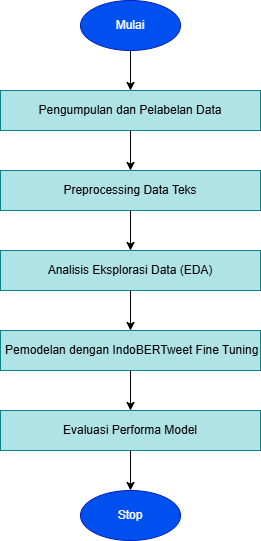

The diagram above was exported from draw.io. Its source (the exported page's mxGraphModel, read from the mxfile embedded in the PNG):
<mxGraphModel dx="1048" dy="556" grid="1" gridSize="10" guides="1" tooltips="1" connect="1" arrows="1" fold="1" page="1" pageScale="1" pageWidth="1100" pageHeight="850" math="0" shadow="0">
  <root>
    <mxCell id="0" />
    <mxCell id="1" parent="0" />
    <mxCell id="YEUUZONLwJYn8IlbowbK-1" parent="1" style="rounded=0;whiteSpace=wrap;html=1;fillColor=#b0e3e6;strokeColor=#0e8088;" value="Pengumpulan dan Pelabelan Data" vertex="1">
      <mxGeometry height="40" width="260" x="420" y="240" as="geometry" />
    </mxCell>
    <mxCell id="YEUUZONLwJYn8IlbowbK-2" parent="1" style="ellipse;whiteSpace=wrap;html=1;fillColor=#0050ef;fontColor=#ffffff;strokeColor=#001DBC;" value="Mulai" vertex="1">
      <mxGeometry height="50" width="100" x="500" y="150" as="geometry" />
    </mxCell>
    <mxCell id="YEUUZONLwJYn8IlbowbK-3" parent="1" style="rounded=0;whiteSpace=wrap;html=1;fillColor=#b0e3e6;strokeColor=#0e8088;" value="&amp;nbsp;Pemodelan dengan IndoBERTweet Fine Tuning" vertex="1">
      <mxGeometry height="40" width="260" x="420" y="480" as="geometry" />
    </mxCell>
    <mxCell id="YEUUZONLwJYn8IlbowbK-4" parent="1" style="rounded=0;whiteSpace=wrap;html=1;fillColor=#b0e3e6;strokeColor=#0e8088;" value="Evaluasi Performa Model" vertex="1">
      <mxGeometry height="40" width="260" x="420" y="560" as="geometry" />
    </mxCell>
    <mxCell id="YEUUZONLwJYn8IlbowbK-5" parent="1" style="rounded=0;whiteSpace=wrap;html=1;fillColor=#b0e3e6;strokeColor=#0e8088;" value="Preprocessing Data Teks" vertex="1">
      <mxGeometry height="40" width="260" x="420" y="320" as="geometry" />
    </mxCell>
    <mxCell id="YEUUZONLwJYn8IlbowbK-6" parent="1" style="rounded=0;whiteSpace=wrap;html=1;fillColor=#b0e3e6;strokeColor=#0e8088;" value="Analisis Eksplorasi Data (EDA)" vertex="1">
      <mxGeometry height="40" width="260" x="420" y="400" as="geometry" />
    </mxCell>
    <mxCell id="YEUUZONLwJYn8IlbowbK-7" parent="1" style="ellipse;whiteSpace=wrap;html=1;fillColor=#0050ef;fontColor=#ffffff;strokeColor=#001DBC;" value="Stop" vertex="1">
      <mxGeometry height="50" width="100" x="500" y="640" as="geometry" />
    </mxCell>
    <mxCell id="YEUUZONLwJYn8IlbowbK-8" edge="1" parent="1" source="YEUUZONLwJYn8IlbowbK-2" style="endArrow=classic;html=1;rounded=0;exitX=0.5;exitY=1;exitDx=0;exitDy=0;entryX=0.5;entryY=0;entryDx=0;entryDy=0;" target="YEUUZONLwJYn8IlbowbK-1" value="">
      <mxGeometry height="50" relative="1" width="50" as="geometry">
        <mxPoint x="790" y="410" as="sourcePoint" />
        <mxPoint x="840" y="360" as="targetPoint" />
      </mxGeometry>
    </mxCell>
    <mxCell id="YEUUZONLwJYn8IlbowbK-9" edge="1" parent="1" source="YEUUZONLwJYn8IlbowbK-1" style="endArrow=classic;html=1;rounded=0;exitX=0.5;exitY=1;exitDx=0;exitDy=0;entryX=0.5;entryY=0;entryDx=0;entryDy=0;" target="YEUUZONLwJYn8IlbowbK-5" value="">
      <mxGeometry height="50" relative="1" width="50" as="geometry">
        <mxPoint x="540" y="220" as="sourcePoint" />
        <mxPoint x="540" y="260" as="targetPoint" />
      </mxGeometry>
    </mxCell>
    <mxCell id="YEUUZONLwJYn8IlbowbK-10" edge="1" parent="1" source="YEUUZONLwJYn8IlbowbK-5" style="endArrow=classic;html=1;rounded=0;entryX=0.5;entryY=0;entryDx=0;entryDy=0;exitX=0.5;exitY=1;exitDx=0;exitDy=0;" target="YEUUZONLwJYn8IlbowbK-6" value="">
      <mxGeometry height="50" relative="1" width="50" as="geometry">
        <mxPoint x="550" y="370" as="sourcePoint" />
        <mxPoint x="550" y="340" as="targetPoint" />
      </mxGeometry>
    </mxCell>
    <mxCell id="YEUUZONLwJYn8IlbowbK-11" edge="1" parent="1" source="YEUUZONLwJYn8IlbowbK-6" style="endArrow=classic;html=1;rounded=0;entryX=0.5;entryY=0;entryDx=0;entryDy=0;exitX=0.5;exitY=1;exitDx=0;exitDy=0;" target="YEUUZONLwJYn8IlbowbK-3" value="">
      <mxGeometry height="50" relative="1" width="50" as="geometry">
        <mxPoint x="570" y="380" as="sourcePoint" />
        <mxPoint x="570" y="420" as="targetPoint" />
      </mxGeometry>
    </mxCell>
    <mxCell id="YEUUZONLwJYn8IlbowbK-12" edge="1" parent="1" source="YEUUZONLwJYn8IlbowbK-3" style="endArrow=classic;html=1;rounded=0;entryX=0.5;entryY=0;entryDx=0;entryDy=0;exitX=0.5;exitY=1;exitDx=0;exitDy=0;" target="YEUUZONLwJYn8IlbowbK-4" value="">
      <mxGeometry height="50" relative="1" width="50" as="geometry">
        <mxPoint x="570" y="470" as="sourcePoint" />
        <mxPoint x="570" y="510" as="targetPoint" />
      </mxGeometry>
    </mxCell>
    <mxCell id="YEUUZONLwJYn8IlbowbK-13" edge="1" parent="1" source="YEUUZONLwJYn8IlbowbK-4" style="endArrow=classic;html=1;rounded=0;entryX=0.5;entryY=0;entryDx=0;entryDy=0;exitX=0.5;exitY=1;exitDx=0;exitDy=0;" target="YEUUZONLwJYn8IlbowbK-7" value="">
      <mxGeometry height="50" relative="1" width="50" as="geometry">
        <mxPoint x="580" y="530" as="sourcePoint" />
        <mxPoint x="580" y="570" as="targetPoint" />
      </mxGeometry>
    </mxCell>
  </root>
</mxGraphModel>